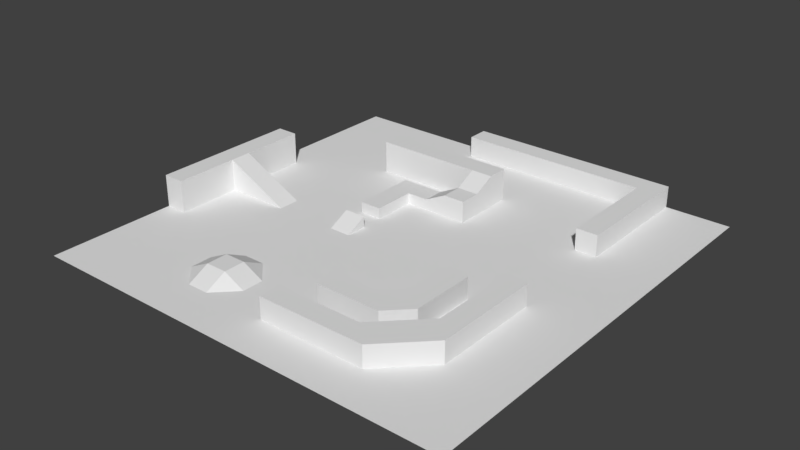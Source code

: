 # Source: testmap.blend  (saved by Blender 2.78.0; exported with 4.5.12 LTS)
import bpy
from mathutils import Matrix  # noqa: F401  (used for matrix-valued properties, if any)

bpy.ops.wm.read_factory_settings(use_empty=True)
scene = bpy.context.scene
scene.name = 'Scene'

# ---- collections
col_collection_1 = bpy.data.collections.new('Collection 1'); scene.collection.children.link(col_collection_1)

# ---- world
world_world = bpy.data.worlds.new('World'); scene.world = world_world
world_world.color = (0.05088, 0.05088, 0.05088)
world_world.use_sun_shadow = False
world_world.sun_shadow_jitter_overblur = 0.0
world_world.cycles.sampling_method = 'MANUAL'

# ---- meshes
me_plane = bpy.data.meshes.new('Plane')
me_plane.from_pydata([(-10.0, -10.0, 0.0), (10.0, -10.0, 0.0), (-10.0, 10.0, 0.0), (10.0, 10.0, 0.0), (-10.0, 9.0, 0.0), (-10.0, 8.0, 0.0), (-10.0, 7.0, 0.0), (-10.0, 6.0, 0.0), (-10.0, 5.0, 0.0), (-10.0, 4.0, 0.0), (-10.0, 3.0, 0.0), (-10.0, 2.0, 0.0), (-10.0, 1.0, 0.0), (-10.0, 0.0, 0.0), (-10.0, -1.0, 0.0), (-10.0, -2.0, 0.0), (-10.0, -3.0, 0.0), (-10.0, -4.0, 0.0), (-10.0, -5.0, 0.0), (-10.0, -6.0, 0.0), (-10.0, -7.0, 0.0), (-10.0, -8.0, 0.0), (-10.0, -9.0, 0.0), (-9.0, -10.0, 0.0), (-8.0, -10.0, 0.0), (-7.0, -10.0, 0.0), (-6.0, -10.0, 0.0), (-5.0, -10.0, 0.0), (-4.0, -10.0, 0.0), (-3.0, -10.0, 0.0), (-2.0, -10.0, 0.0), (-1.0, -10.0, 0.0), (0.0, -10.0, 0.0), (1.0, -10.0, 0.0), (2.0, -10.0, 0.0), (3.0, -10.0, 0.0), (4.0, -10.0, 0.0), (5.0, -10.0, 0.0), (6.0, -10.0, 0.0), (7.0, -10.0, 0.0), (8.0, -10.0, 0.0), (9.0, -10.0, 0.0), (10.0, -9.0, 0.0), (10.0, -8.0, 0.0), (10.0, -7.0, 0.0), (10.0, -6.0, 0.0), (10.0, -5.0, 0.0), (10.0, -4.0, 0.0), (10.0, -3.0, 0.0), (10.0, -2.0, 0.0), (10.0, -1.0, 0.0), (10.0, 0.0, 0.0), (10.0, 1.0, 0.0), (10.0, 2.0, 0.0), (10.0, 3.0, 0.0), (10.0, 4.0, 0.0), (10.0, 5.0, 0.0), (10.0, 6.0, 0.0), (10.0, 7.0, 0.0), (10.0, 8.0, 0.0), (10.0, 9.0, 0.0), (9.0, 10.0, 0.0), (8.0, 10.0, 0.0), (7.0, 10.0, 0.0), (6.0, 10.0, 0.0), (5.0, 10.0, 0.0), (4.0, 10.0, 0.0), (3.0, 10.0, 0.0), (2.0, 10.0, 0.0), (1.0, 10.0, 0.0), (0.0, 10.0, 0.0), (-1.0, 10.0, 0.0), (-2.0, 10.0, 0.0), (-3.0, 10.0, 0.0), (-4.0, 10.0, 0.0), (-5.0, 10.0, 0.0), (-6.0, 10.0, 0.0), (-7.0, 10.0, 0.0), (-8.0, 10.0, 0.0), (-9.0, 10.0, 0.0), (-9.0, -9.0, 0.0), (-9.0, -8.0, 0.0), (-9.0, -7.0, 0.0), (-9.0, -6.0, 0.0), (-9.0, -5.0, 0.0), (-9.0, -4.0, 0.0), (-9.0, -3.0, 0.0), (-9.0, -2.0, 0.0), (-9.0, -1.0, 0.0), (-9.0, 0.0, 0.0), (-9.0, 1.0, 0.0), (-9.0, 2.0, 0.0), (-9.0, 3.0, 0.0), (-9.0, 4.0, 0.0), (-9.0, 5.0, 0.0), (-9.0, 6.0, 0.0), (-9.0, 7.0, 0.0), (-9.0, 8.0, 0.0), (-9.0, 9.0, 0.0), (-8.0, -9.0, 0.0), (-8.0, -8.0, 0.0), (-8.0, -7.0, 0.0), (-8.0, -6.0, 0.0), (-8.0, -5.0, 0.0), (-8.0, -4.0, 0.0), (-8.0, -3.0, 0.0), (-8.0, -2.0, 0.0), (-8.0, -1.0, 0.0), (-8.0, 0.0, 0.0), (-8.0, 1.0, 0.0), (-8.0, 2.0, 0.0), (-8.0, 3.0, 0.0), (-8.0, 4.0, 0.0), (-8.0, 5.0, 0.0), (-8.0, 6.0, 0.0), (-8.0, 7.0, 0.0), (-8.0, 8.0, 0.0), (-8.0, 9.0, 0.0), (-7.0, -9.0, 0.0), (-7.0, -8.0, 0.0), (-7.0, -7.0, 0.0), (-7.0, -6.0, 0.0), (-7.0, -5.0, 0.0), (-7.0, -4.0, 0.0), (-7.0, -3.0, 0.0), (-7.0, -2.0, 0.0), (-7.0, -1.0, 0.0), (-7.0, 0.0, 0.0), (-7.0, 1.0, 0.0), (-7.0, 2.0, 0.0), (-7.0, 3.0, 0.0), (-7.0, 4.0, 0.0), (-7.0, 5.0, 0.0), (-7.0, 6.0, 0.0), (-7.0, 7.0, 0.0), (-7.0, 8.0, 0.0), (-7.0, 9.0, 0.0), (-6.0, -9.0, 0.0), (-6.0, -8.0, 0.0), (-6.0, -7.0, 0.0), (-6.0, -6.0, 0.0), (-6.0, -5.0, 0.0), (-6.0, -4.0, 0.0), (-6.0, -3.0, 0.0), (-6.0, -2.0, 0.0), (-6.0, -1.0, 0.0), (-6.0, 0.0, 0.0), (-6.0, 1.0, 0.0), (-6.0, 2.0, 0.0), (-6.0, 3.0, 0.0), (-6.0, 4.0, 0.0), (-6.0, 5.0, 0.0), (-6.0, 6.0, 0.0), (-6.0, 7.0, 0.0), (-6.0, 8.0, 0.0), (-6.0, 9.0, 0.0), (-5.0, -9.0, 0.0), (-5.0, -8.0, 0.0), (-5.0, -7.0, 0.0), (-5.0, -6.0, 0.0), (-5.0, -5.0, 0.0), (-5.0, -4.0, 0.0), (-5.0, -3.0, 0.0), (-5.0, -2.0, 0.0), (-5.0, -1.0, 0.0), (-5.0, 0.0, 0.0), (-5.0, 1.0, 0.0), (-5.0, 2.0, 0.0), (-5.0, 3.0, 0.0), (-5.0, 4.0, 0.0), (-5.0, 5.0, 0.0), (-5.0, 6.0, 0.0), (-5.0, 7.0, 0.0), (-5.0, 8.0, 0.0), (-5.0, 9.0, 0.0), (-4.0, -9.0, 0.0), (-4.0, -8.0, 0.0), (-4.0, -7.0, 0.5), (-4.0, -6.0, 0.5), (-4.0, -5.0, 0.0), (-4.0, -4.0, 0.0), (-4.0, -3.0, 0.0), (-4.0, -2.0, 0.0), (-4.0, -1.0, 0.0), (-4.0, 0.0, 0.0), (-4.0, 1.0, 0.0), (-4.0, 2.0, 0.0), (-4.0, 3.0, 0.0), (-4.0, 4.0, 0.0), (-4.0, 5.0, 0.0), (-4.0, 6.0, 0.0), (-4.0, 7.0, 0.0), (-4.0, 8.0, 0.0), (-4.0, 9.0, 0.0), (-3.0, -9.0, 0.0), (-3.0, -8.0, 0.0), (-3.0, -7.0, 0.5), (-3.0, -6.0, 0.5), (-3.0, -5.0, 0.0), (-3.0, -4.0, 0.0), (-3.0, -3.0, 0.0), (-3.0, -2.0, 0.0), (-3.0, -1.0, 0.0), (-3.0, 0.0, 0.0), (-3.0, 1.0, 0.0), (-3.0, 2.0, 0.0), (-3.0, 3.0, 0.0), (-3.0, 4.0, 0.0), (-3.0, 5.0, 0.0), (-3.0, 6.0, 0.0), (-3.0, 7.0, 0.0), (-3.0, 8.0, 0.0), (-3.0, 9.0, 0.0), (-2.0, -9.0, 0.0), (-2.0, -8.0, 0.0), (-2.0, -7.0, 0.0), (-2.0, -6.0, 0.0), (-2.0, -5.0, 0.0), (-2.0, -4.0, 0.0), (-2.0, -3.0, 0.0), (-2.0, -2.0, 0.0), (-2.0, -1.0, 0.0), (-2.0, 0.0, 0.0), (-2.0, 1.0, 0.0), (-2.0, 2.0, 0.0), (-2.0, 3.0, 0.0), (-2.0, 4.0, 0.0), (-2.0, 5.0, 0.0), (-2.0, 6.0, 0.0), (-2.0, 7.0, 0.0), (-2.0, 8.0, 0.0), (-2.0, 9.0, 0.0), (-1.0, -9.0, 0.0), (-1.0, -8.0, 0.0), (-1.0, -7.0, 0.0), (-1.0, -6.0, 0.0), (-1.0, -5.0, 0.0), (-1.0, -4.0, 0.0), (-1.0, -3.0, 0.0), (-1.0, -2.0, 0.0), (-1.0, -1.0, 0.0), (-1.0, 0.0, 0.0), (-1.0, 1.0, 0.0), (-1.0, 2.0, 0.0), (-1.0, 3.0, 0.0), (-1.0, 4.0, 0.0), (-1.0, 5.0, 0.0), (-1.0, 6.0, 0.0), (-1.0, 7.0, 0.0), (-1.0, 8.0, 0.0), (-1.0, 9.0, 0.0), (0.0, -9.0, 0.0), (0.0, -8.0, 0.0), (0.0, -7.0, 0.0), (0.0, -6.0, 0.0), (0.0, -5.0, 0.0), (0.0, -4.0, 0.0), (0.0, -3.0, 0.0), (0.0, -2.0, 0.0), (0.0, -1.0, 0.0), (0.0, 0.0, 0.0), (0.0, 1.0, 0.0), (0.0, 2.0, 0.0), (0.0, 3.0, 0.0), (0.0, 4.0, 0.0), (0.0, 5.0, 0.0), (0.0, 6.0, 0.0), (0.0, 7.0, 0.0), (0.0, 8.0, 0.0), (0.0, 9.0, 0.0), (1.0, -9.0, 0.0), (1.0, -8.0, 0.0), (1.0, -7.0, 0.0), (1.0, -6.0, 0.0), (1.0, -5.0, 0.0), (1.0, -4.0, 0.0), (1.0, -3.0, 0.0), (1.0, -2.0, 0.0), (1.0, -1.0, 0.0), (1.0, 0.0, 0.0), (1.0, 1.0, 0.0), (1.0, 2.0, 0.0), (1.0, 3.0, 0.0), (1.0, 4.0, 0.0), (1.0, 5.0, 0.0), (1.0, 6.0, 0.0), (1.0, 7.0, 0.0), (1.0, 8.0, 0.0), (1.0, 9.0, 0.0), (2.0, -9.0, 0.0), (2.0, -8.0, 0.0), (2.0, -7.0, 0.0), (2.0, -6.0, 0.0), (2.0, -5.0, 0.0), (2.0, -4.0, 0.0), (2.0, -3.0, 0.0), (2.0, -2.0, 0.0), (2.0, -1.0, 0.0), (2.0, 0.0, 0.0), (2.0, 1.0, 0.0), (2.0, 2.0, 0.0), (2.0, 3.0, 0.0), (2.0, 4.0, 0.0), (2.0, 5.0, 0.0), (2.0, 6.0, 0.0), (2.0, 7.0, 0.0), (2.0, 8.0, 0.0), (2.0, 9.0, 0.0), (3.0, -9.0, 0.0), (3.0, -8.0, 0.0), (3.0, -7.0, 0.0), (3.0, -6.0, 0.0), (3.0, -5.0, 0.0), (3.0, -4.0, 0.0), (3.0, -3.0, 0.0), (3.0, -2.0, 0.0), (3.0, -1.0, 0.0), (3.0, 0.0, 0.0), (3.0, 1.0, 0.0), (3.0, 2.0, 0.0), (3.0, 3.0, 0.0), (3.0, 4.0, 0.0), (3.0, 5.0, 0.0), (3.0, 6.0, 0.0), (3.0, 7.0, 0.0), (3.0, 8.0, 0.0), (3.0, 9.0, 0.0), (4.0, -9.0, 0.0), (4.0, -8.0, 0.0), (4.0, -7.0, 0.0), (4.0, -6.0, 0.0), (0.0, -8.0, 1.0), (4.0, -4.0, 0.0), (4.0, -3.0, 0.0), (4.0, -2.0, 0.0), (4.0, -1.0, 0.0), (4.0, 0.0, 0.0), (4.0, 1.0, 0.0), (4.0, 2.0, 0.0), (4.0, 3.0, 0.0), (4.0, 4.0, 0.0), (4.0, 5.0, 0.0), (4.0, 6.0, 0.0), (4.0, 7.0, 0.0), (4.0, 8.0, 0.0), (4.0, 9.0, 0.0), (5.0, -9.0, 0.0), (5.0, -8.0, 0.0), (6.0, 10.0, 1.0), (5.0, -6.0, 0.0), (5.0, -5.0, 0.0), (5.0, -4.0, 0.0), (5.0, -3.0, 0.0), (5.0, -2.0, 0.0), (5.0, -1.0, 0.0), (5.0, 0.0, 0.0), (5.0, 1.0, 0.0), (5.0, 2.0, 0.0), (5.0, 3.0, 0.0), (5.0, 4.0, 0.0), (5.0, 5.0, 0.0), (5.0, 6.0, 0.0), (5.0, 7.0, 0.0), (5.0, 8.0, 0.0), (5.0, 9.0, 0.0), (6.0, -9.0, 0.0), (6.0, -8.0, 0.0), (6.0, -7.0, 0.0), (7.0, 10.0, 1.0), (6.0, -5.0, 0.0), (6.0, -4.0, 0.0), (6.0, -3.0, 0.0), (6.0, -2.0, 0.0), (6.0, -1.0, 0.0), (6.0, 0.0, 0.0), (6.0, 1.0, 0.0), (6.0, 2.0, 0.0), (6.0, 3.0, 0.0), (6.0, 4.0, 0.0), (6.0, 5.0, 0.0), (6.0, 6.0, 0.0), (6.0, 7.0, 0.0), (6.0, 8.0, 0.0), (6.0, 9.0, 0.0), (7.0, -9.0, 0.0), (7.0, -8.0, 0.0), (7.0, -7.0, 0.0), (7.0, -6.0, 0.0), (7.0, -5.0, 0.0), (7.0, -4.0, 0.0), (7.0, -3.0, 0.0), (7.0, -2.0, 0.0), (7.0, -1.0, 0.0), (7.0, 0.0, 0.0), (7.0, 1.0, 0.0), (7.0, 2.0, 0.0), (7.0, 3.0, 0.0), (7.0, 4.0, 0.0), (7.0, 5.0, 0.0), (7.0, 6.0, 0.0), (7.0, 7.0, 0.0), (7.0, 8.0, 0.0), (7.0, 9.0, 0.0), (8.0, -9.0, 0.0), (8.0, -8.0, 0.0), (8.0, -7.0, 0.0), (8.0, -6.0, 0.0), (8.0, -5.0, 0.0), (8.0, -4.0, 0.0), (8.0, -3.0, 0.0), (8.0, -2.0, 0.0), (8.0, -1.0, 0.0), (8.0, 0.0, 0.0), (8.0, 1.0, 0.0), (8.0, 2.0, 0.0), (8.0, 3.0, 0.0), (8.0, 4.0, 0.0), (8.0, 5.0, 0.0), (8.0, 6.0, 0.0), (8.0, 7.0, 0.0), (8.0, 8.0, 0.0), (8.0, 9.0, 0.0), (9.0, -9.0, 0.0), (9.0, -8.0, 0.0), (9.0, -7.0, 0.0), (9.0, -6.0, 0.0), (9.0, -5.0, 0.0), (9.0, -4.0, 0.0), (9.0, -3.0, 0.0), (9.0, -2.0, 0.0), (9.0, -1.0, 0.0), (9.0, 0.0, 0.0), (9.0, 1.0, 0.0), (9.0, 2.0, 0.0), (9.0, 3.0, 0.0), (9.0, 4.0, 0.0), (9.0, 5.0, 0.0), (9.0, 6.0, 0.0), (9.0, 7.0, 0.0), (9.0, 8.0, 0.0), (9.0, 9.0, 0.0), (-5.0, 6.0, 1.5), (-3.0, 0.0, 0.5), (-5.0, 5.0, 1.5), (-2.0, 0.0, 0.5), (-4.0, 5.0, 1.5), (-4.0, 6.0, 1.5), (-3.0, 1.0, 0.5), (-3.0, 2.0, 0.5), (-3.0, 3.0, 0.5), (-3.0, 4.0, 0.5), (-3.0, 5.0, 1.5), (-3.0, 6.0, 1.5), (-2.0, 1.0, 0.5), (-2.0, 2.0, 0.5), (-2.0, 3.0, 0.5), (-2.0, 4.0, 0.5), (-2.0, 5.0, 1.5), (-2.0, 6.0, 1.5), (-1.0, 3.0, 0.5), (-1.0, 4.0, 0.5), (-1.0, 5.0, 1.5), (-1.0, 6.0, 1.5), (0.0, 3.0, 1.0), (0.0, 4.0, 1.0), (0.0, 5.0, 1.5), (0.0, 6.0, 1.5), (1.0, 3.0, 1.0), (1.0, 4.0, 1.0), (1.0, 5.0, 1.5), (1.0, 6.0, 1.5), (1.0, -6.0, 1.0), (1.0, -5.0, 1.0), (2.0, -6.0, 1.0), (2.0, -5.0, 1.0), (3.0, -6.0, 1.0), (3.0, -5.0, 1.0), (4.0, -6.0, 1.0), (4.0, -5.0, 1.0), (4.0, -4.0, 1.0), (4.0, -3.0, 1.0), (4.0, -2.0, 1.0), (5.0, -5.0, 1.0), (5.0, -4.0, 1.0), (5.0, -3.0, 1.0), (5.0, -2.0, 1.0), (0.0, -7.0, 1.0), (1.0, -8.0, 1.0), (1.0, -7.0, 1.0), (2.0, -8.0, 1.0), (2.0, -7.0, 1.0), (3.0, -8.0, 1.0), (3.0, -7.0, 1.0), (4.0, -8.0, 1.0), (4.0, -7.0, 1.0), (5.0, -8.0, 1.0), (5.0, -7.0, 1.0), (5.0, -6.0, 1.0), (6.0, -7.0, 1.0), (6.0, -6.0, 1.0), (6.0, -5.0, 1.0), (6.0, -4.0, 1.0), (6.0, -3.0, 1.0), (6.0, -2.0, 1.0), (6.0, -1.0, 1.0), (7.0, -6.0, 1.0), (7.0, -5.0, 1.0), (7.0, -4.0, 1.0), (7.0, -3.0, 1.0), (7.0, -2.0, 1.0), (7.0, -1.0, 1.0), (5.0, 10.0, 1.0), (4.0, 10.0, 1.0), (3.0, 10.0, 1.0), (2.0, 10.0, 1.0), (1.0, 10.0, 1.0), (0.0, 10.0, 1.0), (-1.0, 10.0, 1.0), (-2.0, 10.0, 1.0), (-3.0, 10.0, 1.0), (-3.0, 9.0, 1.0), (-2.0, 9.0, 1.0), (-1.0, 9.0, 1.0), (0.0, 9.0, 1.0), (1.0, 9.0, 1.0), (2.0, 9.0, 1.0), (3.0, 9.0, 1.0), (4.0, 9.0, 1.0), (5.0, 9.0, 1.0), (6.0, 9.0, 1.0), (6.0, 4.0, 1.0), (6.0, 5.0, 1.0), (6.0, 6.0, 1.0), (6.0, 7.0, 1.0), (6.0, 8.0, 1.0), (7.0, 9.0, 1.0), (7.0, 4.0, 1.0), (7.0, 5.0, 1.0), (7.0, 6.0, 1.0), (7.0, 7.0, 1.0), (7.0, 8.0, 1.0), (-10.0, 3.0, 1.5), (-10.0, 2.0, 1.5), (-10.0, 1.0, 1.5), (-10.0, 0.0, 1.5), (-10.0, -1.0, 1.5), (-10.0, -2.0, 1.5), (-10.0, -3.0, 1.5), (-10.0, -4.0, 1.5), (-9.0, -4.0, 1.5), (-9.0, -3.0, 1.5), (-9.0, -2.0, 1.5), (-9.0, -1.0, 1.5), (-9.0, 0.0, 1.5), (-9.0, 1.0, 1.5), (-9.0, 2.0, 1.5), (-9.0, 3.0, 1.5), (-8.0, -1.0, 1.0), (-8.0, 0.0, 1.0), (-7.0, -1.0, 0.5), (-7.0, 0.0, 0.5)], [], [(440, 60, 3, 61), (4, 98, 79, 2), (98, 117, 78, 79), (117, 136, 77, 78), (136, 155, 76, 77), (155, 174, 75, 76), (174, 193, 74, 75), (193, 212, 73, 74), (397, 398, 537, 536), (364, 383, 529, 528), (65, 66, 512, 511), (73, 212, 520, 519), (64, 65, 511, 348), (402, 63, 368, 535), (269, 288, 524, 523), (383, 382, 534, 529), (63, 64, 348, 368), (382, 381, 533, 534), (402, 421, 62, 63), (421, 440, 61, 62), (0, 23, 80, 22), (22, 80, 81, 21), (21, 81, 82, 20), (20, 82, 83, 19), (19, 83, 84, 18), (18, 84, 85, 17), (14, 15, 546, 545), (108, 89, 553, 558), (126, 145, 559), (86, 87, 551, 550), (13, 14, 545, 544), (17, 85, 549, 548), (88, 107, 557, 552), (10, 92, 93, 9), (9, 93, 94, 8), (8, 94, 95, 7), (7, 95, 96, 6), (6, 96, 97, 5), (5, 97, 98, 4), (23, 24, 99, 80), (80, 99, 100, 81), (81, 100, 101, 82), (82, 101, 102, 83), (83, 102, 103, 84), (84, 103, 104, 85), (85, 104, 105, 86), (86, 105, 106, 87), (87, 106, 107, 88), (92, 10, 541, 556), (89, 108, 109, 90), (90, 109, 110, 91), (91, 110, 111, 92), (92, 111, 112, 93), (93, 112, 113, 94), (94, 113, 114, 95), (95, 114, 115, 96), (96, 115, 116, 97), (97, 116, 117, 98), (24, 25, 118, 99), (99, 118, 119, 100), (100, 119, 120, 101), (101, 120, 121, 102), (102, 121, 122, 103), (103, 122, 123, 104), (104, 123, 124, 105), (105, 124, 125, 106), (106, 125, 126, 107), (85, 86, 550, 549), (108, 127, 128, 109), (109, 128, 129, 110), (110, 129, 130, 111), (111, 130, 131, 112), (112, 131, 132, 113), (113, 132, 133, 114), (114, 133, 134, 115), (115, 134, 135, 116), (116, 135, 136, 117), (25, 26, 137, 118), (118, 137, 138, 119), (119, 138, 139, 120), (120, 139, 140, 121), (121, 140, 141, 122), (122, 141, 142, 123), (123, 142, 143, 124), (124, 143, 144, 125), (125, 144, 145, 126), (12, 13, 544, 543), (127, 146, 147, 128), (128, 147, 148, 129), (129, 148, 149, 130), (130, 149, 150, 131), (131, 150, 151, 132), (132, 151, 152, 133), (133, 152, 153, 134), (134, 153, 154, 135), (135, 154, 155, 136), (26, 27, 156, 137), (137, 156, 157, 138), (138, 157, 158, 139), (139, 158, 159, 140), (140, 159, 160, 141), (141, 160, 161, 142), (142, 161, 162, 143), (143, 162, 163, 144), (144, 163, 164, 145), (145, 164, 165, 146), (146, 165, 166, 147), (147, 166, 167, 148), (148, 167, 168, 149), (149, 168, 169, 150), (150, 169, 170, 151), (151, 170, 171, 152), (152, 171, 172, 153), (153, 172, 173, 154), (154, 173, 174, 155), (27, 28, 175, 156), (156, 175, 176, 157), (157, 176, 158), (158, 177, 178, 159), (159, 178, 179), (160, 179, 180, 161), (161, 180, 181, 162), (162, 181, 182, 163), (163, 182, 183, 164), (164, 183, 184, 165), (165, 184, 185, 166), (166, 185, 186, 167), (167, 186, 187, 168), (168, 187, 188, 169), (169, 188, 189, 170), (207, 206, 449, 450), (171, 190, 191, 172), (172, 191, 192, 173), (173, 192, 193, 174), (28, 29, 194, 175), (175, 194, 195, 176), (176, 195, 196, 177), (177, 196, 197, 178), (178, 197, 198, 179), (179, 198, 199, 180), (180, 199, 200, 181), (181, 200, 201, 182), (182, 201, 202, 183), (183, 202, 203, 184), (184, 203, 204, 185), (185, 204, 205, 186), (186, 205, 206, 187), (187, 206, 207, 188), (188, 207, 208, 189), (209, 190, 446, 452), (190, 209, 210, 191), (191, 210, 211, 192), (192, 211, 212, 193), (29, 30, 213, 194), (194, 213, 214, 195), (195, 214, 215), (196, 215, 216, 197), (197, 216, 198), (198, 217, 218, 199), (199, 218, 219, 200), (200, 219, 220, 201), (201, 220, 221, 202), (443, 445, 446, 441), (203, 222, 223, 204), (282, 283, 468, 467), (206, 205, 448, 449), (189, 208, 451, 445), (207, 226, 227, 208), (205, 204, 447, 448), (209, 228, 229, 210), (210, 229, 230, 211), (211, 230, 231, 212), (30, 31, 232, 213), (213, 232, 233, 214), (214, 233, 234, 215), (215, 234, 235, 216), (216, 235, 236, 217), (217, 236, 237, 218), (218, 237, 238, 219), (219, 238, 239, 220), (220, 239, 240, 221), (221, 240, 241, 222), (222, 241, 242, 223), (223, 242, 243, 224), (224, 243, 244, 225), (247, 228, 458, 462), (226, 245, 246, 227), (227, 246, 461, 457), (228, 247, 248, 229), (229, 248, 249, 230), (230, 249, 250, 231), (31, 32, 251, 232), (232, 251, 252, 233), (233, 252, 253, 234), (234, 253, 254, 235), (235, 254, 255, 236), (236, 255, 256, 237), (237, 256, 257, 238), (238, 257, 258, 239), (239, 258, 259, 240), (240, 259, 260, 241), (241, 260, 261, 242), (242, 261, 262, 243), (243, 262, 263, 244), (245, 226, 456, 460), (245, 264, 265, 246), (285, 266, 466, 470), (247, 266, 267, 248), (248, 267, 268, 249), (249, 268, 269, 250), (32, 33, 270, 251), (251, 270, 271, 252), (391, 392, 510, 509), (253, 272, 273, 254), (254, 273, 274, 255), (255, 274, 275, 256), (256, 275, 276, 257), (257, 276, 277, 258), (258, 277, 278, 259), (259, 278, 279, 260), (260, 279, 280, 261), (261, 280, 281, 262), (262, 281, 282, 263), (225, 244, 459, 455), (190, 171, 441, 446), (265, 264, 464, 465), (266, 285, 286, 267), (267, 286, 287, 268), (268, 287, 288, 269), (33, 34, 289, 270), (270, 289, 290, 271), (310, 291, 490, 492), (272, 291, 292, 273), (353, 334, 481, 485), (274, 293, 294, 275), (275, 294, 295, 276), (276, 295, 296, 277), (277, 296, 297, 278), (278, 297, 298, 279), (279, 298, 299, 280), (280, 299, 300, 281), (281, 300, 301, 282), (282, 301, 302, 283), (283, 302, 303, 284), (284, 303, 304, 285), (285, 304, 305, 286), (286, 305, 306, 287), (287, 306, 307, 288), (34, 35, 308, 289), (289, 308, 309, 290), (328, 347, 495, 493), (291, 310, 311, 292), (334, 333, 480, 481), (293, 312, 313, 294), (294, 313, 314, 295), (295, 314, 315, 296), (296, 315, 316, 297), (297, 316, 317, 298), (298, 317, 318, 299), (299, 318, 319, 300), (300, 319, 320, 301), (301, 320, 321, 302), (302, 321, 322, 303), (303, 322, 323, 304), (304, 323, 324, 305), (305, 324, 325, 306), (306, 325, 326, 307), (35, 36, 327, 308), (308, 327, 328, 309), (347, 367, 498, 495), (310, 329, 330, 311), (311, 330, 477, 475), (293, 274, 472, 474), (313, 332, 333, 314), (314, 333, 334, 315), (315, 334, 335, 316), (316, 335, 336, 317), (317, 336, 337, 318), (318, 337, 338, 319), (319, 338, 339, 320), (320, 339, 340, 321), (321, 340, 341, 322), (322, 341, 342, 323), (323, 342, 343, 324), (324, 343, 344, 325), (325, 344, 345, 326), (36, 37, 346, 327), (327, 346, 347, 328), (370, 369, 500, 501), (349, 329, 494, 497), (330, 349, 350), (333, 332, 479, 480), (330, 350, 482, 477), (273, 292, 473, 471), (334, 353, 354, 335), (335, 354, 355, 336), (336, 355, 356, 337), (337, 356, 357, 338), (338, 357, 358, 339), (339, 358, 359, 340), (340, 359, 360, 341), (341, 360, 361, 342), (342, 361, 362, 343), (343, 362, 363, 344), (344, 363, 364, 345), (37, 38, 365, 346), (346, 365, 366, 347), (347, 366, 367), (390, 391, 509, 508), (272, 253, 486, 488), (350, 369, 370, 351), (351, 370, 371, 352), (352, 371, 372, 353), (353, 372, 373, 354), (354, 373, 374, 355), (355, 374, 375, 356), (356, 375, 376, 357), (357, 376, 377, 358), (358, 377, 378, 359), (359, 378, 379, 360), (360, 379, 380, 361), (361, 380, 381, 362), (362, 381, 382, 363), (363, 382, 383, 364), (38, 39, 384, 365), (365, 384, 385, 366), (366, 385, 386, 367), (367, 386, 387), (290, 309, 491, 489), (367, 387, 505, 498), (369, 349, 497, 500), (389, 390, 508, 507), (252, 271, 487, 331), (373, 392, 393, 374), (374, 393, 394, 375), (375, 394, 395, 376), (376, 395, 396, 377), (377, 396, 397, 378), (307, 326, 526, 525), (381, 380, 532, 533), (212, 231, 521, 520), (380, 379, 531, 532), (345, 364, 528, 527), (39, 40, 403, 384), (384, 403, 404, 385), (385, 404, 405, 386), (386, 405, 406, 387), (387, 406, 407, 388), (388, 407, 408, 389), (389, 408, 409, 390), (390, 409, 410, 391), (391, 410, 411, 392), (392, 411, 412, 393), (393, 412, 413, 394), (394, 413, 414, 395), (395, 414, 415, 396), (396, 415, 416, 397), (397, 416, 417, 398), (398, 417, 418, 399), (399, 418, 419, 400), (400, 419, 420, 401), (401, 420, 421, 402), (40, 41, 422, 403), (403, 422, 423, 404), (404, 423, 424, 405), (405, 424, 425, 406), (406, 425, 426, 407), (407, 426, 427, 408), (408, 427, 428, 409), (409, 428, 429, 410), (410, 429, 430, 411), (411, 430, 431, 412), (412, 431, 432, 413), (413, 432, 433, 414), (414, 433, 434, 415), (415, 434, 435, 416), (416, 435, 436, 417), (417, 436, 437, 418), (418, 437, 438, 419), (419, 438, 439, 420), (420, 439, 440, 421), (41, 1, 42, 422), (422, 42, 43, 423), (423, 43, 44, 424), (424, 44, 45, 425), (425, 45, 46, 426), (426, 46, 47, 427), (427, 47, 48, 428), (428, 48, 49, 429), (429, 49, 50, 430), (430, 50, 51, 431), (431, 51, 52, 432), (432, 52, 53, 433), (433, 53, 54, 434), (434, 54, 55, 435), (435, 55, 56, 436), (436, 56, 57, 437), (437, 57, 58, 438), (438, 58, 59, 439), (439, 59, 60, 440), (202, 221, 444, 442), (203, 202, 442), (221, 222, 444), (222, 203, 442, 444), (445, 451, 452, 446), (447, 453, 454, 448), (448, 454, 455, 449), (449, 455, 456, 450), (451, 457, 458, 452), (455, 459, 460, 456), (457, 461, 462, 458), (459, 463, 464, 460), (461, 465, 466, 462), (463, 467, 468, 464), (464, 468, 469, 465), (465, 469, 470, 466), (244, 263, 463, 459), (204, 223, 453, 447), (283, 284, 469, 468), (264, 245, 460, 464), (284, 285, 470, 469), (246, 265, 465, 461), (171, 170, 443, 441), (266, 247, 462, 466), (226, 207, 450, 456), (208, 227, 457, 451), (223, 224, 454, 453), (228, 209, 452, 458), (224, 225, 455, 454), (263, 282, 467, 463), (170, 189, 445, 443), (471, 473, 474, 472), (332, 313, 312), (332, 312, 476, 479), (369, 350, 349), (349, 330, 329), (473, 475, 476, 474), (475, 477, 478, 476), (476, 478, 479), (478, 482, 483, 479), (479, 483, 484, 480), (480, 484, 485, 481), (482, 478, 477), (292, 311, 475, 473), (350, 351, 483, 482), (274, 273, 471, 472), (312, 293, 474, 476), (351, 352, 484, 483), (352, 353, 485, 484), (331, 487, 488, 486), (388, 389, 507, 506), (329, 310, 492, 494), (487, 489, 490, 488), (489, 491, 492, 490), (491, 493, 494, 492), (493, 495, 496, 494), (494, 496, 497), (496, 498, 499, 497), (497, 499, 500), (499, 505, 506, 500), (500, 506, 507, 501), (501, 507, 508, 502), (502, 508, 509, 503), (503, 509, 510, 504), (505, 499, 498), (498, 496, 495), (371, 370, 501, 502), (392, 373, 504, 510), (372, 371, 502, 503), (253, 252, 331, 486), (271, 290, 489, 487), (373, 372, 503, 504), (309, 328, 493, 491), (291, 272, 488, 490), (387, 388, 506, 505), (520, 521, 518, 519), (158, 176, 177), (215, 196, 195), (179, 160, 159), (198, 216, 217), (521, 522, 517, 518), (522, 523, 516, 517), (523, 524, 515, 516), (524, 525, 514, 515), (525, 526, 513, 514), (526, 527, 512, 513), (527, 528, 511, 512), (528, 529, 348, 511), (529, 535, 368, 348), (530, 536, 537, 531), (531, 537, 538, 532), (532, 538, 539, 533), (533, 539, 540, 534), (534, 540, 535, 529), (378, 397, 536, 530), (66, 67, 513, 512), (231, 250, 522, 521), (398, 399, 538, 537), (67, 68, 514, 513), (326, 345, 527, 526), (399, 400, 539, 538), (68, 69, 515, 514), (400, 401, 540, 539), (69, 70, 516, 515), (401, 402, 535, 540), (288, 307, 525, 524), (70, 71, 517, 516), (71, 72, 518, 517), (250, 269, 523, 522), (72, 73, 519, 518), (379, 378, 530, 531), (548, 549, 550, 547), (547, 550, 551, 546), (546, 551, 552, 545), (545, 552, 553, 544), (544, 553, 554, 543), (543, 554, 555, 542), (542, 555, 556, 541), (552, 557, 558, 553), (557, 559, 560, 558), (559, 145, 146, 560), (87, 88, 552, 551), (146, 127, 560), (15, 16, 547, 546), (16, 17, 548, 547), (89, 90, 554, 553), (107, 126, 559, 557), (90, 91, 555, 554), (10, 11, 542, 541), (127, 108, 558, 560), (91, 92, 556, 555), (11, 12, 543, 542)])
_uv = me_plane.uv_layers.new(name='UVMap')
_uv.uv.foreach_set('vector', [0.7812, 0.7812, 0.8124, 0.7812, 0.8124, 0.8124, 0.7812, 0.8124, 0.1876, 0.7812, 0.2188, 0.7812, 0.2188, 0.8124, 0.1876, 0.8124, 0.2188, 0.7812, 0.25, 0.7812, 0.25, 0.8124, 0.2188, 0.8124, 0.25, 0.7812, 0.2813, 0.7812, 0.2813, 0.8124, 0.25, 0.8124, 0.2813, 0.7812, 0.3125, 0.7812, 0.3125, 0.8124, 0.2813, 0.8124, 0.3125, 0.7812, 0.3438, 0.7812, 0.3438, 0.8124, 0.3125, 0.8124, 0.3438, 0.7812, 0.375, 0.7812, 0.375, 0.8124, 0.3438, 0.8124, 0.375, 0.7812, 0.4063, 0.7812, 0.4063, 0.8124, 0.375, 0.8124, 0.7187, 0.625, 0.7187, 0.6562, 0.7187, 0.6562, 0.7187, 0.625, 0.6562, 0.7812, 0.6875, 0.7812, 0.6875, 0.7812, 0.6562, 0.7812, 0.0, 0.0, 0.0, 0.0, 0.0, 0.0, 0.0, 0.0, 0.4063, 0.8124, 0.4063, 0.7812, 0.4063, 0.7812, 0.4063, 0.8124, 0.0, 0.0, 0.0, 0.0, 0.0, 0.0, 0.0, 0.0, 0.7187, 0.7812, 0.7187, 0.8124, 0.7187, 0.8124, 0.7187, 0.7812, 0.5, 0.7812, 0.5312, 0.7812, 0.5312, 0.7812, 0.5, 0.7812, 0.6875, 0.7812, 0.6875, 0.7499, 0.6875, 0.7499, 0.6875, 0.7812, 0.0, 0.0, 0.0, 0.0, 0.0, 0.0, 0.0, 0.0, 0.6875, 0.7499, 0.6875, 0.7187, 0.6875, 0.7187, 0.6875, 0.7499, 0.7187, 0.7812, 0.7499, 0.7812, 0.7499, 0.8124, 0.7187, 0.8124, 0.7499, 0.7812, 0.7812, 0.7812, 0.7812, 0.8124, 0.7499, 0.8124, 0.1876, 0.1876, 0.2188, 0.1876, 0.2188, 0.2188, 0.1876, 0.2188, 0.1876, 0.2188, 0.2188, 0.2188, 0.2188, 0.2501, 0.1876, 0.2501, 0.1876, 0.2501, 0.2188, 0.2501, 0.2188, 0.2813, 0.1876, 0.2813, 0.1876, 0.2813, 0.2188, 0.2813, 0.2188, 0.3125, 0.1876, 0.3125, 0.1876, 0.3125, 0.2188, 0.3125, 0.2188, 0.3438, 0.1876, 0.3438, 0.1876, 0.3438, 0.2188, 0.3438, 0.2188, 0.375, 0.1876, 0.375, 0.0, 0.0, 0.0, 0.0, 0.0, 0.0, 0.0, 0.0, 0.2501, 0.5, 0.2188, 0.5, 0.2188, 0.5, 0.2501, 0.5, 0.2813, 0.4688, 0.3125, 0.4688, 0.2813, 0.4688, 0.2188, 0.4063, 0.2188, 0.4375, 0.2188, 0.4375, 0.2188, 0.4063, 0.0, 0.0, 0.0, 0.0, 0.0, 0.0, 0.0, 0.0, 0.1876, 0.375, 0.2188, 0.375, 0.2188, 0.375, 0.1876, 0.375, 0.2188, 0.4688, 0.2501, 0.4688, 0.2501, 0.4688, 0.2188, 0.4688, 0.1876, 0.5937, 0.2188, 0.5937, 0.2188, 0.625, 0.1876, 0.625, 0.1876, 0.625, 0.2188, 0.625, 0.2188, 0.6562, 0.1876, 0.6562, 0.1876, 0.6562, 0.2188, 0.6562, 0.2188, 0.6875, 0.1876, 0.6875, 0.1876, 0.6875, 0.2188, 0.6875, 0.2188, 0.7187, 0.1876, 0.7187, 0.1876, 0.7187, 0.2188, 0.7187, 0.2188, 0.7499, 0.1876, 0.7499, 0.1876, 0.7499, 0.2188, 0.7499, 0.2188, 0.7812, 0.1876, 0.7812, 0.2188, 0.1876, 0.2501, 0.1876, 0.2501, 0.2188, 0.2188, 0.2188, 0.2188, 0.2188, 0.2501, 0.2188, 0.2501, 0.2501, 0.2188, 0.2501, 0.2188, 0.2501, 0.2501, 0.2501, 0.2501, 0.2813, 0.2188, 0.2813, 0.2188, 0.2813, 0.2501, 0.2813, 0.2501, 0.3125, 0.2188, 0.3125, 0.2188, 0.3125, 0.2501, 0.3125, 0.2501, 0.3438, 0.2188, 0.3438, 0.2188, 0.3438, 0.2501, 0.3438, 0.2501, 0.375, 0.2188, 0.375, 0.2188, 0.375, 0.2501, 0.375, 0.2501, 0.4063, 0.2188, 0.4063, 0.2188, 0.4063, 0.2501, 0.4063, 0.2501, 0.4375, 0.2188, 0.4375, 0.2188, 0.4375, 0.2501, 0.4375, 0.2501, 0.4688, 0.2188, 0.4688, 0.2188, 0.5937, 0.1876, 0.5937, 0.1876, 0.5937, 0.2188, 0.5937, 0.2188, 0.5, 0.2501, 0.5, 0.2501, 0.5312, 0.2188, 0.5312, 0.2188, 0.5312, 0.2501, 0.5312, 0.2501, 0.5625, 0.2188, 0.5625, 0.2188, 0.5625, 0.2501, 0.5625, 0.25, 0.5937, 0.2188, 0.5937, 0.2188, 0.5937, 0.25, 0.5937, 0.25, 0.625, 0.2188, 0.625, 0.2188, 0.625, 0.25, 0.625, 0.25, 0.6562, 0.2188, 0.6562, 0.2188, 0.6562, 0.25, 0.6562, 0.25, 0.6875, 0.2188, 0.6875, 0.2188, 0.6875, 0.25, 0.6875, 0.25, 0.7187, 0.2188, 0.7187, 0.2188, 0.7187, 0.25, 0.7187, 0.25, 0.7499, 0.2188, 0.7499, 0.2188, 0.7499, 0.25, 0.7499, 0.25, 0.7812, 0.2188, 0.7812, 0.2501, 0.1876, 0.2813, 0.1876, 0.2813, 0.2188, 0.2501, 0.2188, 0.2501, 0.2188, 0.2813, 0.2188, 0.2813, 0.2501, 0.2501, 0.2501, 0.2501, 0.2501, 0.2813, 0.2501, 0.2813, 0.2813, 0.2501, 0.2813, 0.2501, 0.2813, 0.2813, 0.2813, 0.2813, 0.3125, 0.2501, 0.3125, 0.2501, 0.3125, 0.2813, 0.3125, 0.2813, 0.3438, 0.2501, 0.3438, 0.2501, 0.3438, 0.2813, 0.3438, 0.2813, 0.375, 0.2501, 0.375, 0.2501, 0.375, 0.2813, 0.375, 0.2813, 0.4063, 0.2501, 0.4063, 0.2501, 0.4063, 0.2813, 0.4063, 0.2813, 0.4375, 0.2501, 0.4375, 0.2501, 0.4375, 0.2813, 0.4375, 0.2813, 0.4688, 0.2501, 0.4688, 0.2188, 0.375, 0.2188, 0.4063, 0.2188, 0.4063, 0.2188, 0.375, 0.2501, 0.5, 0.2813, 0.5, 0.2813, 0.5312, 0.2501, 0.5312, 0.2501, 0.5312, 0.2813, 0.5312, 0.2813, 0.5625, 0.2501, 0.5625, 0.2501, 0.5625, 0.2813, 0.5625, 0.2813, 0.5937, 0.25, 0.5937, 0.25, 0.5937, 0.2813, 0.5937, 0.2813, 0.625, 0.25, 0.625, 0.25, 0.625, 0.2813, 0.625, 0.2813, 0.6562, 0.25, 0.6562, 0.25, 0.6562, 0.2813, 0.6562, 0.2813, 0.6875, 0.25, 0.6875, 0.25, 0.6875, 0.2813, 0.6875, 0.2813, 0.7187, 0.25, 0.7187, 0.25, 0.7187, 0.2813, 0.7187, 0.2813, 0.7499, 0.25, 0.7499, 0.25, 0.7499, 0.2813, 0.7499, 0.2813, 0.7812, 0.25, 0.7812, 0.2813, 0.1876, 0.3125, 0.1876, 0.3125, 0.2188, 0.2813, 0.2188, 0.2813, 0.2188, 0.3125, 0.2188, 0.3125, 0.2501, 0.2813, 0.2501, 0.2813, 0.2501, 0.3125, 0.2501, 0.3125, 0.2813, 0.2813, 0.2813, 0.2813, 0.2813, 0.3125, 0.2813, 0.3125, 0.3125, 0.2813, 0.3125, 0.2813, 0.3125, 0.3125, 0.3125, 0.3125, 0.3438, 0.2813, 0.3438, 0.2813, 0.3438, 0.3125, 0.3438, 0.3125, 0.375, 0.2813, 0.375, 0.2813, 0.375, 0.3125, 0.375, 0.3125, 0.4063, 0.2813, 0.4063, 0.2813, 0.4063, 0.3125, 0.4063, 0.3125, 0.4375, 0.2813, 0.4375, 0.2813, 0.4375, 0.3125, 0.4375, 0.3125, 0.4688, 0.2813, 0.4688, 0.0, 0.0, 0.0, 0.0, 0.0, 0.0, 0.0, 0.0, 0.2813, 0.5, 0.3125, 0.5, 0.3125, 0.5312, 0.2813, 0.5312, 0.2813, 0.5312, 0.3125, 0.5312, 0.3125, 0.5625, 0.2813, 0.5625, 0.2813, 0.5625, 0.3125, 0.5625, 0.3125, 0.5937, 0.2813, 0.5937, 0.2813, 0.5937, 0.3125, 0.5937, 0.3125, 0.625, 0.2813, 0.625, 0.2813, 0.625, 0.3125, 0.625, 0.3125, 0.6562, 0.2813, 0.6562, 0.2813, 0.6562, 0.3125, 0.6562, 0.3125, 0.6875, 0.2813, 0.6875, 0.2813, 0.6875, 0.3125, 0.6875, 0.3125, 0.7187, 0.2813, 0.7187, 0.2813, 0.7187, 0.3125, 0.7187, 0.3125, 0.7499, 0.2813, 0.7499, 0.2813, 0.7499, 0.3125, 0.7499, 0.3125, 0.7812, 0.2813, 0.7812, 0.3125, 0.1876, 0.3438, 0.1876, 0.3438, 0.2188, 0.3125, 0.2188, 0.3125, 0.2188, 0.3438, 0.2188, 0.3438, 0.2501, 0.3125, 0.2501, 0.3125, 0.2501, 0.3438, 0.2501, 0.3438, 0.2813, 0.3125, 0.2813, 0.3125, 0.2813, 0.3438, 0.2813, 0.3438, 0.3125, 0.3125, 0.3125, 0.3125, 0.3125, 0.3438, 0.3125, 0.3438, 0.3438, 0.3125, 0.3438, 0.3125, 0.3438, 0.3438, 0.3438, 0.3438, 0.375, 0.3125, 0.375, 0.3125, 0.375, 0.3438, 0.375, 0.3438, 0.4063, 0.3125, 0.4063, 0.3125, 0.4063, 0.3438, 0.4063, 0.3438, 0.4375, 0.3125, 0.4375, 0.3125, 0.4375, 0.3438, 0.4375, 0.3438, 0.4688, 0.3125, 0.4688, 0.3125, 0.4688, 0.3438, 0.4688, 0.3438, 0.5, 0.3125, 0.5, 0.3125, 0.5, 0.3438, 0.5, 0.3438, 0.5312, 0.3125, 0.5312, 0.3125, 0.5312, 0.3438, 0.5312, 0.3438, 0.5625, 0.3125, 0.5625, 0.3125, 0.5625, 0.3438, 0.5625, 0.3438, 0.5937, 0.3125, 0.5937, 0.3125, 0.5937, 0.3438, 0.5937, 0.3438, 0.625, 0.3125, 0.625, 0.3125, 0.625, 0.3438, 0.625, 0.3438, 0.6562, 0.3125, 0.6562, 0.3125, 0.6562, 0.3438, 0.6562, 0.3438, 0.6875, 0.3125, 0.6875, 0.3125, 0.6875, 0.3438, 0.6875, 0.3438, 0.7187, 0.3125, 0.7187, 0.3125, 0.7187, 0.3438, 0.7187, 0.3438, 0.7499, 0.3125, 0.7499, 0.3125, 0.7499, 0.3438, 0.7499, 0.3438, 0.7812, 0.3125, 0.7812, 0.3438, 0.1876, 0.375, 0.1876, 0.375, 0.2188, 0.3438, 0.2188, 0.3438, 0.2188, 0.375, 0.2188, 0.375, 0.2501, 0.3438, 0.2501, 0.3438, 0.2501, 0.375, 0.2501, 0.3438, 0.2813, 0.3438, 0.2813, 0.375, 0.2813, 0.375, 0.3125, 0.3438, 0.3125, 0.3438, 0.3125, 0.375, 0.3125, 0.375, 0.3438, 0.3438, 0.3438, 0.375, 0.3438, 0.375, 0.375, 0.3438, 0.375, 0.3438, 0.375, 0.375, 0.375, 0.375, 0.4063, 0.3438, 0.4063, 0.3438, 0.4063, 0.375, 0.4063, 0.375, 0.4375, 0.3438, 0.4375, 0.3438, 0.4375, 0.375, 0.4375, 0.375, 0.4688, 0.3438, 0.4688, 0.3438, 0.4688, 0.375, 0.4688, 0.375, 0.5, 0.3438, 0.5, 0.3438, 0.5, 0.375, 0.5, 0.375, 0.5312, 0.3438, 0.5312, 0.3438, 0.5312, 0.375, 0.5312, 0.375, 0.5625, 0.3438, 0.5625, 0.3438, 0.5625, 0.375, 0.5625, 0.375, 0.5937, 0.3438, 0.5937, 0.3438, 0.5937, 0.375, 0.5937, 0.375, 0.625, 0.3438, 0.625, 0.3438, 0.625, 0.375, 0.625, 0.375, 0.6562, 0.3438, 0.6562, 0.4063, 0.625, 0.4063, 0.5937, 0.4063, 0.5937, 0.4063, 0.625, 0.3438, 0.6875, 0.375, 0.6875, 0.375, 0.7187, 0.3438, 0.7187, 0.3438, 0.7187, 0.375, 0.7187, 0.375, 0.7499, 0.3438, 0.7499, 0.3438, 0.7499, 0.375, 0.7499, 0.375, 0.7812, 0.3438, 0.7812, 0.375, 0.1876, 0.4063, 0.1876, 0.4063, 0.2188, 0.375, 0.2188, 0.375, 0.2188, 0.4063, 0.2188, 0.4063, 0.2501, 0.375, 0.2501, 0.375, 0.2501, 0.4063, 0.2501, 0.4063, 0.2813, 0.375, 0.2813, 0.375, 0.2813, 0.4063, 0.2813, 0.4063, 0.3125, 0.375, 0.3125, 0.375, 0.3125, 0.4063, 0.3125, 0.4063, 0.3438, 0.375, 0.3438, 0.375, 0.3438, 0.4063, 0.3438, 0.4063, 0.375, 0.375, 0.375, 0.375, 0.375, 0.4063, 0.375, 0.4063, 0.4063, 0.375, 0.4063, 0.375, 0.4063, 0.4063, 0.4063, 0.4063, 0.4375, 0.375, 0.4375, 0.375, 0.4375, 0.4063, 0.4375, 0.4063, 0.4688, 0.375, 0.4688, 0.375, 0.4688, 0.4063, 0.4688, 0.4063, 0.5, 0.375, 0.5, 0.375, 0.5, 0.4063, 0.5, 0.4063, 0.5312, 0.375, 0.5312, 0.375, 0.5312, 0.4063, 0.5312, 0.4063, 0.5625, 0.375, 0.5625, 0.375, 0.5625, 0.4063, 0.5625, 0.4063, 0.5937, 0.375, 0.5937, 0.375, 0.5937, 0.4063, 0.5937, 0.4063, 0.625, 0.375, 0.625, 0.375, 0.625, 0.4063, 0.625, 0.4063, 0.6562, 0.375, 0.6562, 0.4063, 0.6875, 0.375, 0.6875, 0.375, 0.6875, 0.4063, 0.6875, 0.375, 0.6875, 0.4063, 0.6875, 0.4063, 0.7187, 0.375, 0.7187, 0.375, 0.7187, 0.4063, 0.7187, 0.4063, 0.7499, 0.375, 0.7499, 0.375, 0.7499, 0.4063, 0.7499, 0.4063, 0.7812, 0.375, 0.7812, 0.4063, 0.1876, 0.4375, 0.1876, 0.4375, 0.2188, 0.4063, 0.2188, 0.4063, 0.2188, 0.4375, 0.2188, 0.4375, 0.2501, 0.4063, 0.2501, 0.4063, 0.2501, 0.4375, 0.2501, 0.4375, 0.2813, 0.4063, 0.2813, 0.4375, 0.2813, 0.4375, 0.3125, 0.4063, 0.3125, 0.4063, 0.3125, 0.4375, 0.3125, 0.4063, 0.3438, 0.4063, 0.3438, 0.4375, 0.3438, 0.4375, 0.375, 0.4063, 0.375, 0.4063, 0.375, 0.4375, 0.375, 0.4375, 0.4063, 0.4063, 0.4063, 0.4063, 0.4063, 0.4375, 0.4063, 0.4375, 0.4375, 0.4063, 0.4375, 0.4063, 0.4375, 0.4375, 0.4375, 0.4375, 0.4688, 0.4063, 0.4688, 0.3438, 0.6562, 0.375, 0.6562, 0.375, 0.6875, 0.3438, 0.6875, 0.4063, 0.5, 0.4375, 0.5, 0.4375, 0.5312, 0.4063, 0.5312, 0.5312, 0.5937, 0.5312, 0.625, 0.5312, 0.625, 0.5312, 0.5937, 0.4063, 0.5937, 0.4063, 0.5625, 0.4063, 0.5625, 0.4063, 0.5937, 0.375, 0.6562, 0.4063, 0.6562, 0.4063, 0.6562, 0.375, 0.6562, 0.4063, 0.625, 0.4375, 0.625, 0.4375, 0.6562, 0.4063, 0.6562, 0.4063, 0.5625, 0.4063, 0.5312, 0.4063, 0.5312, 0.4063, 0.5625, 0.4063, 0.6875, 0.4375, 0.6875, 0.4375, 0.7187, 0.4063, 0.7187, 0.4063, 0.7187, 0.4375, 0.7187, 0.4375, 0.7499, 0.4063, 0.7499, 0.4063, 0.7499, 0.4375, 0.7499, 0.4375, 0.7812, 0.4063, 0.7812, 0.4375, 0.1876, 0.4688, 0.1876, 0.4688, 0.2188, 0.4375, 0.2188, 0.4375, 0.2188, 0.4688, 0.2188, 0.4688, 0.2501, 0.4375, 0.2501, 0.4375, 0.2501, 0.4688, 0.2501, 0.4688, 0.2813, 0.4375, 0.2813, 0.4375, 0.2813, 0.4688, 0.2813, 0.4688, 0.3125, 0.4375, 0.3125, 0.4375, 0.3125, 0.4688, 0.3125, 0.4688, 0.3438, 0.4375, 0.3438, 0.4375, 0.3438, 0.4688, 0.3438, 0.4688, 0.375, 0.4375, 0.375, 0.4375, 0.375, 0.4688, 0.375, 0.4688, 0.4063, 0.4375, 0.4063, 0.4375, 0.4063, 0.4688, 0.4063, 0.4688, 0.4375, 0.4375, 0.4375, 0.4375, 0.4375, 0.4688, 0.4375, 0.4688, 0.4688, 0.4375, 0.4688, 0.4375, 0.4688, 0.4688, 0.4688, 0.4688, 0.5, 0.4375, 0.5, 0.4375, 0.5, 0.4688, 0.5, 0.4688, 0.5312, 0.4375, 0.5312, 0.4375, 0.5312, 0.4688, 0.5312, 0.4688, 0.5625, 0.4375, 0.5625, 0.4375, 0.5625, 0.4688, 0.5625, 0.4688, 0.5937, 0.4375, 0.5937, 0.4688, 0.6875, 0.4375, 0.6875, 0.4375, 0.6875, 0.4688, 0.6875, 0.4375, 0.625, 0.4688, 0.625, 0.4688, 0.6562, 0.4375, 0.6562, 0.4375, 0.6562, 0.4688, 0.6562, 0.4688, 0.6562, 0.4375, 0.6562, 0.4375, 0.6875, 0.4688, 0.6875, 0.4688, 0.7187, 0.4375, 0.7187, 0.4375, 0.7187, 0.4688, 0.7187, 0.4688, 0.7499, 0.4375, 0.7499, 0.4375, 0.7499, 0.4688, 0.7499, 0.4688, 0.7812, 0.4375, 0.7812, 0.4688, 0.1876, 0.5, 0.1876, 0.5, 0.2188, 0.4688, 0.2188, 0.4688, 0.2188, 0.5, 0.2188, 0.5, 0.2501, 0.4688, 0.2501, 0.4688, 0.2501, 0.5, 0.2501, 0.5, 0.2813, 0.4688, 0.2813, 0.4688, 0.2813, 0.5, 0.2813, 0.5, 0.3125, 0.4688, 0.3125, 0.4688, 0.3125, 0.5, 0.3125, 0.5, 0.3438, 0.4688, 0.3438, 0.4688, 0.3438, 0.5, 0.3438, 0.5, 0.375, 0.4688, 0.375, 0.4688, 0.375, 0.5, 0.375, 0.5, 0.4063, 0.4688, 0.4063, 0.4688, 0.4063, 0.5, 0.4063, 0.5, 0.4375, 0.4688, 0.4375, 0.4688, 0.4375, 0.5, 0.4375, 0.5, 0.4688, 0.4688, 0.4688, 0.4688, 0.4688, 0.5, 0.4688, 0.5, 0.5, 0.4688, 0.5, 0.4688, 0.5, 0.5, 0.5, 0.5, 0.5312, 0.4688, 0.5312, 0.4688, 0.5312, 0.5, 0.5312, 0.5, 0.5625, 0.4688, 0.5625, 0.4688, 0.5625, 0.5, 0.5625, 0.5, 0.5937, 0.4688, 0.5937, 0.4688, 0.625, 0.4375, 0.625, 0.4375, 0.625, 0.4688, 0.625, 0.4688, 0.625, 0.5, 0.625, 0.5, 0.6562, 0.4688, 0.6562, 0.5312, 0.6875, 0.5, 0.6875, 0.5, 0.6875, 0.5312, 0.6875, 0.4688, 0.6875, 0.5, 0.6875, 0.5, 0.7187, 0.4688, 0.7187, 0.4688, 0.7187, 0.5, 0.7187, 0.5, 0.7499, 0.4688, 0.7499, 0.4688, 0.7499, 0.5, 0.7499, 0.5, 0.7812, 0.4688, 0.7812, 0.5, 0.1876, 0.5312, 0.1876, 0.5312, 0.2188, 0.5, 0.2188, 0.5, 0.2188, 0.5312, 0.2188, 0.5312, 0.2501, 0.5, 0.2501, 0.7187, 0.4375, 0.7187, 0.4688, 0.7187, 0.4688, 0.7187, 0.4375, 0.5, 0.2813, 0.5312, 0.2813, 0.5312, 0.3125, 0.5, 0.3125, 0.5, 0.3125, 0.5312, 0.3125, 0.5312, 0.3438, 0.5, 0.3438, 0.5, 0.3438, 0.5312, 0.3438, 0.5312, 0.375, 0.5, 0.375, 0.5, 0.375, 0.5312, 0.375, 0.5312, 0.4063, 0.5, 0.4063, 0.5, 0.4063, 0.5312, 0.4063, 0.5312, 0.4375, 0.5, 0.4375, 0.5, 0.4375, 0.5312, 0.4375, 0.5312, 0.4688, 0.5, 0.4688, 0.5, 0.4688, 0.5312, 0.4688, 0.5312, 0.5, 0.5, 0.5, 0.5, 0.5, 0.5312, 0.5, 0.5312, 0.5312, 0.5, 0.5312, 0.5, 0.5312, 0.5312, 0.5312, 0.5312, 0.5625, 0.5, 0.5625, 0.5, 0.5625, 0.5312, 0.5625, 0.5312, 0.5937, 0.5, 0.5937, 0.4375, 0.5937, 0.4688, 0.5937, 0.4688, 0.5937, 0.4375, 0.5937, 0.375, 0.6875, 0.3438, 0.6875, 0.3438, 0.6875, 0.375, 0.6875, 0.5, 0.6562, 0.5, 0.625, 0.5, 0.625, 0.5, 0.6562, 0.5, 0.6875, 0.5312, 0.6875, 0.5312, 0.7187, 0.5, 0.7187, 0.5, 0.7187, 0.5312, 0.7187, 0.5312, 0.7499, 0.5, 0.7499, 0.5, 0.7499, 0.5312, 0.7499, 0.5312, 0.7812, 0.5, 0.7812, 0.5312, 0.1876, 0.5625, 0.1876, 0.5625, 0.2188, 0.5312, 0.2188, 0.5312, 0.2188, 0.5625, 0.2188, 0.5625, 0.2501, 0.5312, 0.2501, 0.5937, 0.2813, 0.5625, 0.2813, 0.5625, 0.2813, 0.5937, 0.2813, 0.5312, 0.2813, 0.5625, 0.2813, 0.5625, 0.3125, 0.5312, 0.3125, 0.6562, 0.4375, 0.625, 0.4375, 0.625, 0.4375, 0.6562, 0.4375, 0.5312, 0.3438, 0.5625, 0.3438, 0.5625, 0.375, 0.5312, 0.375, 0.5312, 0.375, 0.5625, 0.375, 0.5625, 0.4063, 0.5312, 0.4063, 0.5312, 0.4063, 0.5625, 0.4063, 0.5625, 0.4375, 0.5312, 0.4375, 0.5312, 0.4375, 0.5625, 0.4375, 0.5625, 0.4688, 0.5312, 0.4688, 0.5312, 0.4688, 0.5625, 0.4688, 0.5625, 0.5, 0.5312, 0.5, 0.5312, 0.5, 0.5625, 0.5, 0.5625, 0.5312, 0.5312, 0.5312, 0.5312, 0.5312, 0.5625, 0.5312, 0.5625, 0.5625, 0.5312, 0.5625, 0.5312, 0.5625, 0.5625, 0.5625, 0.5625, 0.5937, 0.5312, 0.5937, 0.5312, 0.5937, 0.5625, 0.5937, 0.5625, 0.625, 0.5312, 0.625, 0.5312, 0.625, 0.5625, 0.625, 0.5625, 0.6562, 0.5312, 0.6562, 0.5312, 0.6562, 0.5625, 0.6562, 0.5625, 0.6875, 0.5312, 0.6875, 0.5312, 0.6875, 0.5625, 0.6875, 0.5625, 0.7187, 0.5312, 0.7187, 0.5312, 0.7187, 0.5625, 0.7187, 0.5625, 0.7499, 0.5312, 0.7499, 0.5312, 0.7499, 0.5625, 0.7499, 0.5625, 0.7812, 0.5312, 0.7812, 0.5625, 0.1876, 0.5937, 0.1876, 0.5937, 0.2188, 0.5625, 0.2188, 0.5625, 0.2188, 0.5937, 0.2188, 0.5937, 0.2501, 0.5625, 0.2501, 0.625, 0.2501, 0.6562, 0.2501, 0.6562, 0.2501, 0.625, 0.2501, 0.5625, 0.2813, 0.5937, 0.2813, 0.5937, 0.3125, 0.5625, 0.3125, 0.625, 0.4375, 0.625, 0.4063, 0.625, 0.4063, 0.625, 0.4375, 0.5625, 0.3438, 0.5937, 0.3438, 0.5937, 0.375, 0.5625, 0.375, 0.5625, 0.375, 0.5937, 0.375, 0.5937, 0.4063, 0.5625, 0.4063, 0.5625, 0.4063, 0.5937, 0.4063, 0.5937, 0.4375, 0.5625, 0.4375, 0.5625, 0.4375, 0.5937, 0.4375, 0.5937, 0.4688, 0.5625, 0.4688, 0.5625, 0.4688, 0.5937, 0.4688, 0.5937, 0.5, 0.5625, 0.5, 0.5625, 0.5, 0.5937, 0.5, 0.5937, 0.5312, 0.5625, 0.5312, 0.5625, 0.5312, 0.5937, 0.5312, 0.5937, 0.5625, 0.5625, 0.5625, 0.5625, 0.5625, 0.5937, 0.5625, 0.5937, 0.5937, 0.5625, 0.5937, 0.5625, 0.5937, 0.5937, 0.5937, 0.5937, 0.625, 0.5625, 0.625, 0.5625, 0.625, 0.5937, 0.625, 0.5937, 0.6562, 0.5625, 0.6562, 0.5625, 0.6562, 0.5937, 0.6562, 0.5937, 0.6875, 0.5625, 0.6875, 0.5625, 0.6875, 0.5937, 0.6875, 0.5937, 0.7187, 0.5625, 0.7187, 0.5625, 0.7187, 0.5937, 0.7187, 0.5937, 0.7499, 0.5625, 0.7499, 0.5625, 0.7499, 0.5937, 0.7499, 0.5937, 0.7812, 0.5625, 0.7812, 0.5937, 0.1876, 0.625, 0.1876, 0.625, 0.2188, 0.5937, 0.2188, 0.5937, 0.2188, 0.625, 0.2188, 0.625, 0.2501, 0.5937, 0.2501, 0.6562, 0.2501, 0.6875, 0.2813, 0.6875, 0.2813, 0.6562, 0.2501, 0.5937, 0.2813, 0.625, 0.2813, 0.625, 0.3125, 0.5937, 0.3125, 0.5937, 0.3125, 0.625, 0.3125, 0.625, 0.3125, 0.5937, 0.3125, 0.5625, 0.3438, 0.5312, 0.3438, 0.5312, 0.3438, 0.5625, 0.3438, 0.5937, 0.375, 0.625, 0.375, 0.625, 0.4063, 0.5937, 0.4063, 0.5937, 0.4063, 0.625, 0.4063, 0.625, 0.4375, 0.5937, 0.4375, 0.5937, 0.4375, 0.625, 0.4375, 0.625, 0.4688, 0.5937, 0.4688, 0.5937, 0.4688, 0.625, 0.4688, 0.625, 0.5, 0.5937, 0.5, 0.5937, 0.5, 0.625, 0.5, 0.625, 0.5312, 0.5937, 0.5312, 0.5937, 0.5312, 0.625, 0.5312, 0.625, 0.5625, 0.5937, 0.5625, 0.5937, 0.5625, 0.625, 0.5625, 0.625, 0.5937, 0.5937, 0.5937, 0.5937, 0.5937, 0.625, 0.5937, 0.625, 0.625, 0.5937, 0.625, 0.5937, 0.625, 0.625, 0.625, 0.625, 0.6562, 0.5937, 0.6562, 0.5937, 0.6562, 0.625, 0.6562, 0.625, 0.6875, 0.5937, 0.6875, 0.5937, 0.6875, 0.625, 0.6875, 0.625, 0.7187, 0.5937, 0.7187, 0.5937, 0.7187, 0.625, 0.7187, 0.625, 0.7499, 0.5937, 0.7499, 0.5937, 0.7499, 0.625, 0.7499, 0.625, 0.7812, 0.5937, 0.7812, 0.625, 0.1876, 0.6562, 0.1876, 0.6562, 0.2188, 0.625, 0.2188, 0.625, 0.2188, 0.6562, 0.2188, 0.6562, 0.2501, 0.625, 0.2501, 0.6875, 0.375, 0.6875, 0.3438, 0.6875, 0.3438, 0.6875, 0.375, 0.6562, 0.3125, 0.625, 0.2813, 0.625, 0.2813, 0.6562, 0.3125, 0.625, 0.3125, 0.6562, 0.3125, 0.6562, 0.3438, 0.625, 0.4063, 0.625, 0.375, 0.625, 0.375, 0.625, 0.4063, 0.625, 0.3125, 0.6562, 0.3438, 0.6562, 0.3438, 0.625, 0.3125, 0.5312, 0.3125, 0.5625, 0.3125, 0.5625, 0.3125, 0.5312, 0.3125, 0.625, 0.4375, 0.6562, 0.4375, 0.6562, 0.4688, 0.625, 0.4688, 0.625, 0.4688, 0.6562, 0.4688, 0.6562, 0.5, 0.625, 0.5, 0.625, 0.5, 0.6562, 0.5, 0.6562, 0.5312, 0.625, 0.5312, 0.625, 0.5312, 0.6562, 0.5312, 0.6562, 0.5625, 0.625, 0.5625, 0.625, 0.5625, 0.6562, 0.5625, 0.6562, 0.5937, 0.625, 0.5937, 0.625, 0.5937, 0.6562, 0.5937, 0.6562, 0.625, 0.625, 0.625, 0.625, 0.625, 0.6562, 0.625, 0.6562, 0.6562, 0.625, 0.6562, 0.625, 0.6562, 0.6562, 0.6562, 0.6562, 0.6875, 0.625, 0.6875, 0.625, 0.6875, 0.6562, 0.6875, 0.6562, 0.7187, 0.625, 0.7187, 0.625, 0.7187, 0.6562, 0.7187, 0.6562, 0.7499, 0.625, 0.7499, 0.625, 0.7499, 0.6562, 0.7499, 0.6562, 0.7812, 0.625, 0.7812, 0.6562, 0.1876, 0.6875, 0.1876, 0.6875, 0.2188, 0.6562, 0.2188, 0.6562, 0.2188, 0.6875, 0.2188, 0.6875, 0.2501, 0.6562, 0.2501, 0.6562, 0.2501, 0.6875, 0.2501, 0.6875, 0.2813, 0.7187, 0.4063, 0.7187, 0.4375, 0.7187, 0.4375, 0.7187, 0.4063, 0.5312, 0.2813, 0.5, 0.2813, 0.5, 0.2813, 0.5312, 0.2813, 0.6562, 0.3438, 0.6875, 0.3438, 0.6875, 0.375, 0.6562, 0.375, 0.6562, 0.375, 0.6875, 0.375, 0.6875, 0.4063, 0.6562, 0.4063, 0.6562, 0.4063, 0.6875, 0.4063, 0.6875, 0.4375, 0.6562, 0.4375, 0.6562, 0.4375, 0.6875, 0.4375, 0.6875, 0.4688, 0.6562, 0.4688, 0.6562, 0.4688, 0.6875, 0.4688, 0.6875, 0.5, 0.6562, 0.5, 0.6562, 0.5, 0.6875, 0.5, 0.6875, 0.5312, 0.6562, 0.5312, 0.6562, 0.5312, 0.6875, 0.5312, 0.6875, 0.5625, 0.6562, 0.5625, 0.6562, 0.5625, 0.6875, 0.5625, 0.6875, 0.5937, 0.6562, 0.5937, 0.6562, 0.5937, 0.6875, 0.5937, 0.6875, 0.625, 0.6562, 0.625, 0.6562, 0.625, 0.6875, 0.625, 0.6875, 0.6562, 0.6562, 0.6562, 0.6562, 0.6562, 0.6875, 0.6562, 0.6875, 0.6875, 0.6562, 0.6875, 0.6562, 0.6875, 0.6875, 0.6875, 0.6875, 0.7187, 0.6562, 0.7187, 0.6562, 0.7187, 0.6875, 0.7187, 0.6875, 0.7499, 0.6562, 0.7499, 0.6562, 0.7499, 0.6875, 0.7499, 0.6875, 0.7812, 0.6562, 0.7812, 0.6875, 0.1876, 0.7187, 0.1876, 0.7187, 0.2188, 0.6875, 0.2188, 0.6875, 0.2188, 0.7187, 0.2188, 0.7187, 0.2501, 0.6875, 0.2501, 0.6875, 0.2501, 0.7187, 0.2501, 0.7187, 0.2813, 0.6875, 0.2813, 0.6875, 0.2813, 0.7187, 0.2813, 0.7187, 0.3125, 0.5625, 0.2501, 0.5937, 0.2501, 0.5937, 0.2501, 0.5625, 0.2501, 0.6875, 0.2813, 0.7187, 0.3125, 0.7187, 0.3125, 0.6875, 0.2813, 0.6875, 0.3438, 0.6562, 0.3125, 0.6562, 0.3125, 0.6875, 0.3438, 0.7187, 0.375, 0.7187, 0.4063, 0.7187, 0.4063, 0.7187, 0.375, 0.5, 0.2501, 0.5312, 0.2501, 0.5312, 0.2501, 0.5, 0.2501, 0.6875, 0.4688, 0.7187, 0.4688, 0.7187, 0.5, 0.6875, 0.5, 0.6875, 0.5, 0.7187, 0.5, 0.7187, 0.5312, 0.6875, 0.5312, 0.6875, 0.5312, 0.7187, 0.5312, 0.7187, 0.5625, 0.6875, 0.5625, 0.6875, 0.5625, 0.7187, 0.5625, 0.7187, 0.5937, 0.6875, 0.5937, 0.6875, 0.5937, 0.7187, 0.5937, 0.7187, 0.625, 0.6875, 0.625, 0.5625, 0.7812, 0.5937, 0.7812, 0.5937, 0.7812, 0.5625, 0.7812, 0.6875, 0.7187, 0.6875, 0.6875, 0.6875, 0.6875, 0.6875, 0.7187, 0.4063, 0.7812, 0.4375, 0.7812, 0.4375, 0.7812, 0.4063, 0.7812, 0.6875, 0.6875, 0.6875, 0.6562, 0.6875, 0.6562, 0.6875, 0.6875, 0.625, 0.7812, 0.6562, 0.7812, 0.6562, 0.7812, 0.625, 0.7812, 0.7187, 0.1876, 0.7499, 0.1876, 0.7499, 0.2188, 0.7187, 0.2188, 0.7187, 0.2188, 0.7499, 0.2188, 0.7499, 0.2501, 0.7187, 0.2501, 0.7187, 0.2501, 0.7499, 0.2501, 0.7499, 0.2813, 0.7187, 0.2813, 0.7187, 0.2813, 0.7499, 0.2813, 0.7499, 0.3125, 0.7187, 0.3125, 0.7187, 0.3125, 0.7499, 0.3125, 0.7499, 0.3438, 0.7187, 0.3438, 0.7187, 0.3438, 0.7499, 0.3438, 0.7499, 0.375, 0.7187, 0.375, 0.7187, 0.375, 0.7499, 0.375, 0.7499, 0.4063, 0.7187, 0.4063, 0.7187, 0.4063, 0.7499, 0.4063, 0.7499, 0.4375, 0.7187, 0.4375, 0.7187, 0.4375, 0.7499, 0.4375, 0.7499, 0.4688, 0.7187, 0.4688, 0.7187, 0.4688, 0.7499, 0.4688, 0.7499, 0.5, 0.7187, 0.5, 0.7187, 0.5, 0.7499, 0.5, 0.7499, 0.5312, 0.7187, 0.5312, 0.7187, 0.5312, 0.7499, 0.5312, 0.7499, 0.5625, 0.7187, 0.5625, 0.7187, 0.5625, 0.7499, 0.5625, 0.7499, 0.5937, 0.7187, 0.5937, 0.7187, 0.5937, 0.7499, 0.5937, 0.7499, 0.625, 0.7187, 0.625, 0.7187, 0.625, 0.7499, 0.625, 0.7499, 0.6562, 0.7187, 0.6562, 0.7187, 0.6562, 0.7499, 0.6562, 0.7499, 0.6875, 0.7187, 0.6875, 0.7187, 0.6875, 0.7499, 0.6875, 0.7499, 0.7187, 0.7187, 0.7187, 0.7187, 0.7187, 0.7499, 0.7187, 0.7499, 0.7499, 0.7187, 0.7499, 0.7187, 0.7499, 0.7499, 0.7499, 0.7499, 0.7812, 0.7187, 0.7812, 0.7499, 0.1876, 0.7812, 0.1876, 0.7812, 0.2188, 0.7499, 0.2188, 0.7499, 0.2188, 0.7812, 0.2188, 0.7812, 0.2501, 0.7499, 0.2501, 0.7499, 0.2501, 0.7812, 0.2501, 0.7812, 0.2813, 0.7499, 0.2813, 0.7499, 0.2813, 0.7812, 0.2813, 0.7812, 0.3125, 0.7499, 0.3125, 0.7499, 0.3125, 0.7812, 0.3125, 0.7812, 0.3438, 0.7499, 0.3438, 0.7499, 0.3438, 0.7812, 0.3438, 0.7812, 0.375, 0.7499, 0.375, 0.7499, 0.375, 0.7812, 0.375, 0.7812, 0.4063, 0.7499, 0.4063, 0.7499, 0.4063, 0.7812, 0.4063, 0.7812, 0.4375, 0.7499, 0.4375, 0.7499, 0.4375, 0.7812, 0.4375, 0.7812, 0.4688, 0.7499, 0.4688, 0.7499, 0.4688, 0.7812, 0.4688, 0.7812, 0.5, 0.7499, 0.5, 0.7499, 0.5, 0.7812, 0.5, 0.7812, 0.5312, 0.7499, 0.5312, 0.7499, 0.5312, 0.7812, 0.5312, 0.7812, 0.5625, 0.7499, 0.5625, 0.7499, 0.5625, 0.7812, 0.5625, 0.7812, 0.5937, 0.7499, 0.5937, 0.7499, 0.5937, 0.7812, 0.5937, 0.7812, 0.625, 0.7499, 0.625, 0.7499, 0.625, 0.7812, 0.625, 0.7812, 0.6562, 0.7499, 0.6562, 0.7499, 0.6562, 0.7812, 0.6562, 0.7812, 0.6875, 0.7499, 0.6875, 0.7499, 0.6875, 0.7812, 0.6875, 0.7812, 0.7187, 0.7499, 0.7187, 0.7499, 0.7187, 0.7812, 0.7187, 0.7812, 0.7499, 0.7499, 0.7499, 0.7499, 0.7499, 0.7812, 0.7499, 0.7812, 0.7812, 0.7499, 0.7812, 0.7812, 0.1876, 0.8124, 0.1876, 0.8124, 0.2188, 0.7812, 0.2188, 0.7812, 0.2188, 0.8124, 0.2188, 0.8124, 0.2501, 0.7812, 0.2501, 0.7812, 0.2501, 0.8124, 0.2501, 0.8124, 0.2813, 0.7812, 0.2813, 0.7812, 0.2813, 0.8124, 0.2813, 0.8124, 0.3125, 0.7812, 0.3125, 0.7812, 0.3125, 0.8124, 0.3125, 0.8124, 0.3438, 0.7812, 0.3438, 0.7812, 0.3438, 0.8124, 0.3438, 0.8124, 0.375, 0.7812, 0.375, 0.7812, 0.375, 0.8124, 0.375, 0.8124, 0.4063, 0.7812, 0.4063, 0.7812, 0.4063, 0.8124, 0.4063, 0.8124, 0.4375, 0.7812, 0.4375, 0.7812, 0.4375, 0.8124, 0.4375, 0.8124, 0.4688, 0.7812, 0.4688, 0.7812, 0.4688, 0.8124, 0.4688, 0.8124, 0.5, 0.7812, 0.5, 0.7812, 0.5, 0.8124, 0.5, 0.8124, 0.5312, 0.7812, 0.5312, 0.7812, 0.5312, 0.8124, 0.5312, 0.8124, 0.5625, 0.7812, 0.5625, 0.7812, 0.5625, 0.8124, 0.5625, 0.8124, 0.5937, 0.7812, 0.5937, 0.7812, 0.5937, 0.8124, 0.5937, 0.8124, 0.625, 0.7812, 0.625, 0.7812, 0.625, 0.8124, 0.625, 0.8124, 0.6562, 0.7812, 0.6562, 0.7812, 0.6562, 0.8124, 0.6562, 0.8124, 0.6875, 0.7812, 0.6875, 0.7812, 0.6875, 0.8124, 0.6875, 0.8124, 0.7187, 0.7812, 0.7187, 0.7812, 0.7187, 0.8124, 0.7187, 0.8124, 0.7499, 0.7812, 0.7499, 0.7812, 0.7499, 0.8124, 0.7499, 0.8124, 0.7812, 0.7812, 0.7812, 0.4063, 0.4688, 0.4375, 0.4688, 0.4375, 0.5, 0.4063, 0.5, 0.4063, 0.5, 0.4063, 0.4688, 0.4063, 0.5, 0.4375, 0.4688, 0.4375, 0.5, 0.4375, 0.5, 0.4375, 0.5, 0.4063, 0.5, 0.4063, 0.5, 0.4375, 0.5, 0.375, 0.6562, 0.4063, 0.6562, 0.4063, 0.6875, 0.375, 0.6875, 0.4063, 0.5312, 0.4375, 0.5312, 0.4375, 0.5625, 0.4063, 0.5625, 0.4063, 0.5625, 0.4375, 0.5625, 0.4375, 0.5937, 0.4063, 0.5937, 0.4063, 0.5937, 0.4375, 0.5937, 0.4375, 0.625, 0.4063, 0.625, 0.4063, 0.6562, 0.4375, 0.6562, 0.4375, 0.6875, 0.4063, 0.6875, 0.4375, 0.5937, 0.4688, 0.5937, 0.4688, 0.625, 0.4375, 0.625, 0.4375, 0.6562, 0.4688, 0.6562, 0.4688, 0.6875, 0.4375, 0.6875, 0.4688, 0.5937, 0.5, 0.5937, 0.5, 0.625, 0.4688, 0.625, 0.4688, 0.6562, 0.5, 0.6562, 0.5, 0.6875, 0.4688, 0.6875, 0.5, 0.5937, 0.5312, 0.5937, 0.5312, 0.625, 0.5, 0.625, 0.5, 0.625, 0.5312, 0.625, 0.5312, 0.6562, 0.5, 0.6562, 0.5, 0.6562, 0.5312, 0.6562, 0.5312, 0.6875, 0.5, 0.6875, 0.4688, 0.5937, 0.5, 0.5937, 0.5, 0.5937, 0.4688, 0.5937, 0.4063, 0.5312, 0.4375, 0.5312, 0.4375, 0.5312, 0.4063, 0.5312, 0.5312, 0.625, 0.5312, 0.6562, 0.5312, 0.6562, 0.5312, 0.625, 0.5, 0.625, 0.4688, 0.625, 0.4688, 0.625, 0.5, 0.625, 0.5312, 0.6562, 0.5312, 0.6875, 0.5312, 0.6875, 0.5312, 0.6562, 0.4688, 0.6562, 0.5, 0.6562, 0.5, 0.6562, 0.4688, 0.6562, 0.3438, 0.6875, 0.3438, 0.6562, 0.3438, 0.6562, 0.3438, 0.6875, 0.5, 0.6875, 0.4688, 0.6875, 0.4688, 0.6875, 0.5, 0.6875, 0.4375, 0.625, 0.4063, 0.625, 0.4063, 0.625, 0.4375, 0.625, 0.4063, 0.6562, 0.4375, 0.6562, 0.4375, 0.6562, 0.4063, 0.6562, 0.4375, 0.5312, 0.4375, 0.5625, 0.4375, 0.5625, 0.4375, 0.5312, 0.4375, 0.6875, 0.4063, 0.6875, 0.4063, 0.6875, 0.4375, 0.6875, 0.4375, 0.5625, 0.4375, 0.5937, 0.4375, 0.5937, 0.4375, 0.5625, 0.5, 0.5937, 0.5312, 0.5937, 0.5312, 0.5937, 0.5, 0.5937, 0.3438, 0.6562, 0.375, 0.6562, 0.375, 0.6562, 0.3438, 0.6562, 0.5312, 0.3125, 0.5625, 0.3125, 0.5625, 0.3438, 0.5312, 0.3438, 0.625, 0.375, 0.5937, 0.375, 0.5937, 0.3438, 0.625, 0.375, 0.5937, 0.3438, 0.5937, 0.3438, 0.625, 0.375, 0.6875, 0.3438, 0.6562, 0.3438, 0.6562, 0.3125, 0.6562, 0.3125, 0.625, 0.3125, 0.625, 0.2813, 0.5625, 0.3125, 0.5937, 0.3125, 0.5937, 0.3438, 0.5625, 0.3438, 0.5937, 0.3125, 0.625, 0.3125, 0.625, 0.3438, 0.5937, 0.3438, 0.5937, 0.3438, 0.625, 0.3438, 0.625, 0.375, 0.625, 0.3438, 0.6562, 0.3438, 0.6562, 0.375, 0.625, 0.375, 0.625, 0.375, 0.6562, 0.375, 0.6562, 0.4063, 0.625, 0.4063, 0.625, 0.4063, 0.6562, 0.4063, 0.6562, 0.4375, 0.625, 0.4375, 0.6562, 0.3438, 0.625, 0.3438, 0.625, 0.3125, 0.5625, 0.3125, 0.5937, 0.3125, 0.5937, 0.3125, 0.5625, 0.3125, 0.6562, 0.3438, 0.6562, 0.375, 0.6562, 0.375, 0.6562, 0.3438, 0.5312, 0.3438, 0.5312, 0.3125, 0.5312, 0.3125, 0.5312, 0.3438, 0.5937, 0.3438, 0.5625, 0.3438, 0.5625, 0.3438, 0.5937, 0.3438, 0.6562, 0.375, 0.6562, 0.4063, 0.6562, 0.4063, 0.6562, 0.375, 0.6562, 0.4063, 0.6562, 0.4375, 0.6562, 0.4375, 0.6562, 0.4063, 0.5, 0.2501, 0.5312, 0.2501, 0.5312, 0.2813, 0.5, 0.2813, 0.7187, 0.3438, 0.7187, 0.375, 0.7187, 0.375, 0.7187, 0.3438, 0.625, 0.2813, 0.5937, 0.2813, 0.5937, 0.2813, 0.625, 0.2813, 0.5312, 0.2501, 0.5625, 0.2501, 0.5625, 0.2813, 0.5312, 0.2813, 0.5625, 0.2501, 0.5937, 0.2501, 0.5937, 0.2813, 0.5625, 0.2813, 0.5937, 0.2501, 0.625, 0.2501, 0.625, 0.2813, 0.5937, 0.2813, 0.625, 0.2501, 0.6562, 0.2501, 0.6562, 0.2813, 0.625, 0.2813, 0.625, 0.2813, 0.6562, 0.2813, 0.6562, 0.3125, 0.6562, 0.2813, 0.6875, 0.2813, 0.6875, 0.3125, 0.6562, 0.3125, 0.6562, 0.3125, 0.6875, 0.3125, 0.6875, 0.3438, 0.6875, 0.3125, 0.7187, 0.3125, 0.7187, 0.3438, 0.6875, 0.3438, 0.6875, 0.3438, 0.7187, 0.3438, 0.7187, 0.375, 0.6875, 0.375, 0.6875, 0.375, 0.7187, 0.375, 0.7187, 0.4063, 0.6875, 0.4063, 0.6875, 0.4063, 0.7187, 0.4063, 0.7187, 0.4375, 0.6875, 0.4375, 0.6875, 0.4375, 0.7187, 0.4375, 0.7187, 0.4688, 0.6875, 0.4688, 0.7187, 0.3125, 0.6875, 0.3125, 0.6875, 0.2813, 0.6875, 0.2813, 0.6562, 0.2813, 0.6562, 0.2501, 0.6875, 0.4063, 0.6875, 0.375, 0.6875, 0.375, 0.6875, 0.4063, 0.7187, 0.4688, 0.6875, 0.4688, 0.6875, 0.4688, 0.7187, 0.4688, 0.6875, 0.4375, 0.6875, 0.4063, 0.6875, 0.4063, 0.6875, 0.4375, 0.5, 0.2813, 0.5, 0.2501, 0.5, 0.2501, 0.5, 0.2813, 0.5312, 0.2501, 0.5625, 0.2501, 0.5625, 0.2501, 0.5312, 0.2501, 0.6875, 0.4688, 0.6875, 0.4375, 0.6875, 0.4375, 0.6875, 0.4688, 0.5937, 0.2501, 0.625, 0.2501, 0.625, 0.2501, 0.5937, 0.2501, 0.5625, 0.2813, 0.5312, 0.2813, 0.5312, 0.2813, 0.5625, 0.2813, 0.7187, 0.3125, 0.7187, 0.3438, 0.7187, 0.3438, 0.7187, 0.3125, 0.4063, 0.7812, 0.4375, 0.7812, 0.4375, 0.8124, 0.4063, 0.8124, 0.3438, 0.2813, 0.375, 0.2501, 0.375, 0.2813, 0.4375, 0.2813, 0.4063, 0.2813, 0.4063, 0.2501, 0.375, 0.3438, 0.3438, 0.3438, 0.3438, 0.3125, 0.4063, 0.3438, 0.4375, 0.3125, 0.4375, 0.3438, 0.4375, 0.7812, 0.4688, 0.7812, 0.4688, 0.8124, 0.4375, 0.8124, 0.4688, 0.7812, 0.5, 0.7812, 0.5, 0.8124, 0.4688, 0.8124, 0.5, 0.7812, 0.5312, 0.7812, 0.5312, 0.8124, 0.5, 0.8124, 0.5312, 0.7812, 0.5625, 0.7812, 0.5625, 0.8124, 0.5312, 0.8124, 0.5625, 0.7812, 0.5937, 0.7812, 0.5937, 0.8124, 0.5625, 0.8124, 0.5937, 0.7812, 0.625, 0.7812, 0.625, 0.8124, 0.5937, 0.8124, 0.625, 0.7812, 0.6562, 0.7812, 0.6562, 0.8124, 0.625, 0.8124, 0.6562, 0.7812, 0.6875, 0.7812, 0.6875, 0.8124, 0.6562, 0.8124, 0.6875, 0.7812, 0.7187, 0.7812, 0.7187, 0.8124, 0.6875, 0.8124, 0.6875, 0.625, 0.7187, 0.625, 0.7187, 0.6562, 0.6875, 0.6562, 0.6875, 0.6562, 0.7187, 0.6562, 0.7187, 0.6875, 0.6875, 0.6875, 0.6875, 0.6875, 0.7187, 0.6875, 0.7187, 0.7187, 0.6875, 0.7187, 0.6875, 0.7187, 0.7187, 0.7187, 0.7187, 0.7499, 0.6875, 0.7499, 0.6875, 0.7499, 0.7187, 0.7499, 0.7187, 0.7812, 0.6875, 0.7812, 0.6875, 0.625, 0.7187, 0.625, 0.7187, 0.625, 0.6875, 0.625, 0.0, 0.0, 0.0, 0.0, 0.0, 0.0, 0.0, 0.0, 0.4375, 0.7812, 0.4688, 0.7812, 0.4688, 0.7812, 0.4375, 0.7812, 0.7187, 0.6562, 0.7187, 0.6875, 0.7187, 0.6875, 0.7187, 0.6562, 0.0, 0.0, 0.0, 0.0, 0.0, 0.0, 0.0, 0.0, 0.5937, 0.7812, 0.625, 0.7812, 0.625, 0.7812, 0.5937, 0.7812, 0.7187, 0.6875, 0.7187, 0.7187, 0.7187, 0.7187, 0.7187, 0.6875, 0.0, 0.0, 0.0, 0.0, 0.0, 0.0, 0.0, 0.0, 0.7187, 0.7187, 0.7187, 0.7499, 0.7187, 0.7499, 0.7187, 0.7187, 0.0, 0.0, 0.0, 0.0, 0.0, 0.0, 0.0, 0.0, 0.7187, 0.7499, 0.7187, 0.7812, 0.7187, 0.7812, 0.7187, 0.7499, 0.5312, 0.7812, 0.5625, 0.7812, 0.5625, 0.7812, 0.5312, 0.7812, 0.0, 0.0, 0.0, 0.0, 0.0, 0.0, 0.0, 0.0, 0.0, 0.0, 0.0, 0.0, 0.0, 0.0, 0.0, 0.0, 0.4688, 0.7812, 0.5, 0.7812, 0.5, 0.7812, 0.4688, 0.7812, 0.0, 0.0, 0.0, 0.0, 0.0, 0.0, 0.0, 0.0, 0.6875, 0.6562, 0.6875, 0.625, 0.6875, 0.625, 0.6875, 0.6562, 0.1876, 0.375, 0.2188, 0.375, 0.2188, 0.4063, 0.1876, 0.4063, 0.1876, 0.4063, 0.2188, 0.4063, 0.2188, 0.4375, 0.1876, 0.4375, 0.1876, 0.4375, 0.2188, 0.4375, 0.2188, 0.4688, 0.1876, 0.4688, 0.1876, 0.4688, 0.2188, 0.4688, 0.2188, 0.5, 0.1876, 0.5, 0.1876, 0.5, 0.2188, 0.5, 0.2188, 0.5312, 0.1876, 0.5312, 0.1876, 0.5312, 0.2188, 0.5312, 0.2188, 0.5625, 0.1876, 0.5625, 0.1876, 0.5625, 0.2188, 0.5625, 0.2188, 0.5937, 0.1876, 0.5937, 0.2188, 0.4688, 0.2501, 0.4688, 0.2501, 0.5, 0.2188, 0.5, 0.2501, 0.4688, 0.2813, 0.4688, 0.2813, 0.5, 0.2501, 0.5, 0.2813, 0.4688, 0.3125, 0.4688, 0.3125, 0.5, 0.2813, 0.5, 0.2188, 0.4375, 0.2188, 0.4688, 0.2188, 0.4688, 0.2188, 0.4375, 0.3125, 0.5, 0.2813, 0.5, 0.2813, 0.5, 0.0, 0.0, 0.0, 0.0, 0.0, 0.0, 0.0, 0.0, 0.0, 0.0, 0.0, 0.0, 0.0, 0.0, 0.0, 0.0, 0.2188, 0.5, 0.2188, 0.5312, 0.2188, 0.5312, 0.2188, 0.5, 0.2501, 0.4688, 0.2813, 0.4688, 0.2813, 0.4688, 0.2501, 0.4688, 0.2188, 0.5312, 0.2188, 0.5625, 0.2188, 0.5625, 0.2188, 0.5312, 0.0, 0.0, 0.0, 0.0, 0.0, 0.0, 0.0, 0.0, 0.2813, 0.5, 0.2501, 0.5, 0.2501, 0.5, 0.2813, 0.5, 0.2188, 0.5625, 0.2188, 0.5937, 0.2188, 0.5937, 0.2188, 0.5625, 0.0, 0.0, 0.0, 0.0, 0.0, 0.0, 0.0, 0.0])
me_plane.use_remesh_preserve_volume = False
me_plane.use_remesh_preserve_attributes = False
me_plane.use_mirror_vertex_groups = False
me_plane.update()

# ---- objects
ob_plane = bpy.data.objects.new('Plane', me_plane)

# ---- transforms, parenting, visibility, modifiers, constraints
ob_plane.location = (0.0, 0.0, 0.0)
ob_plane.lineart.crease_threshold = 0.0

# ---- collection membership
col_collection_1.objects.link(ob_plane)

# ---- scene / render settings (as saved in the file)
scene.frame_start = 1; scene.frame_end = 250; scene.frame_set(1)
scene.render.engine = 'BLENDER_EEVEE_NEXT'
scene.render.resolution_percentage = 50
scene.render.dither_intensity = 0.0
scene.cycles.use_denoising = False
scene.cycles.samples = 128
scene.cycles.sampling_pattern = 'TABULATED_SOBOL'
scene.cycles.light_sampling_threshold = 0.0
scene.cycles.use_adaptive_sampling = False
scene.cycles.use_light_tree = False
scene.cycles.blur_glossy = 0.0
scene.cycles.sample_clamp_indirect = 0.0
scene.view_settings.view_transform = 'Standard'
bpy.context.view_layer.update()

# ---- added for rendering (the .blend has no active camera and no usable light): camera, sun
cam_auto = bpy.data.cameras.new('AutoCamera')
cam_auto.lens = 50.0
cam_auto.sensor_width = 36.0
cam_auto.clip_end = 1000.0
ob_auto_camera = bpy.data.objects.new('AutoCamera', cam_auto)
scene.collection.objects.link(ob_auto_camera)
ob_auto_camera.location = (26.2061, -31.4473, 21.7149)
ob_auto_camera.rotation_euler = (1.09748, -7.21219e-08, 0.694738)
scene.camera = ob_auto_camera
light_auto_sun = bpy.data.lights.new('AutoSun', 'SUN')
light_auto_sun.energy = 3.0
light_auto_sun.angle = 0.0523599
ob_auto_sun = bpy.data.objects.new('AutoSun', light_auto_sun)
scene.collection.objects.link(ob_auto_sun)
ob_auto_sun.rotation_euler = (0.872665, 0.174533, 0.523599)
bpy.context.view_layer.update()
